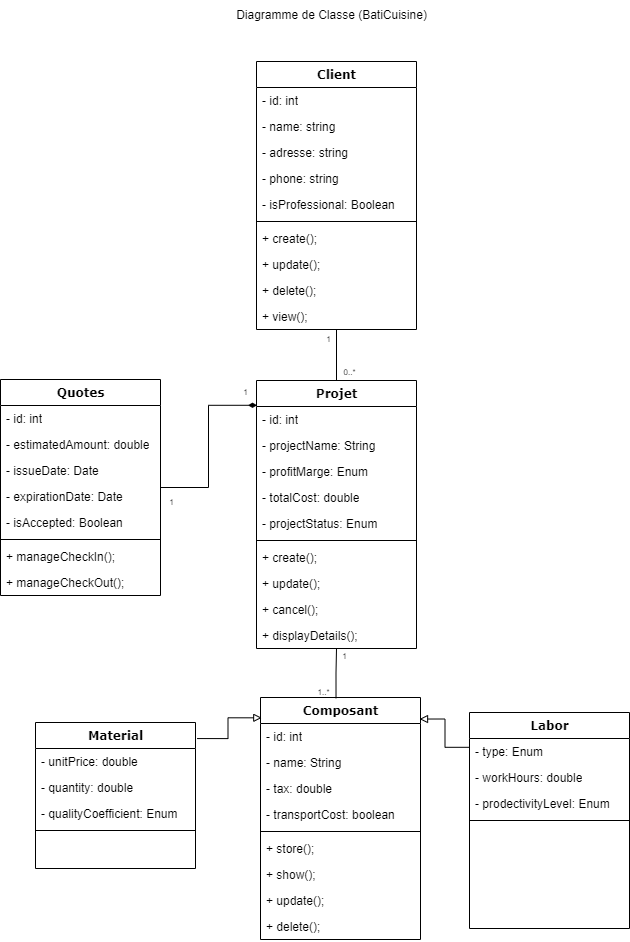

The diagram above was exported from draw.io. Its source (the exported page's mxGraphModel, read from the mxfile embedded in the PNG):
<mxGraphModel dx="1290" dy="520" grid="1" gridSize="10" guides="1" tooltips="1" connect="1" arrows="1" fold="1" page="1" pageScale="1" pageWidth="827" pageHeight="1169" math="0" shadow="0">
  <root>
    <mxCell id="0" />
    <mxCell id="1" parent="0" />
    <mxCell id="JvPnncFm0ie8FEmKQoIt-14" value="Quotes" style="swimlane;html=1;fontStyle=1;align=center;verticalAlign=top;childLayout=stackLayout;horizontal=1;startSize=26;horizontalStack=0;resizeParent=1;resizeLast=0;collapsible=1;marginBottom=0;swimlaneFillColor=#ffffff;rounded=0;shadow=0;comic=0;labelBackgroundColor=none;strokeWidth=1;fillColor=none;fontFamily=Verdana;fontSize=12" parent="1" vertex="1">
      <mxGeometry x="151" y="421" width="160" height="216" as="geometry" />
    </mxCell>
    <mxCell id="JvPnncFm0ie8FEmKQoIt-97" value="- id: int" style="text;html=1;strokeColor=none;fillColor=none;align=left;verticalAlign=top;spacingLeft=4;spacingRight=4;whiteSpace=wrap;overflow=hidden;rotatable=0;points=[[0,0.5],[1,0.5]];portConstraint=eastwest;" parent="JvPnncFm0ie8FEmKQoIt-14" vertex="1">
      <mxGeometry y="26" width="160" height="26" as="geometry" />
    </mxCell>
    <mxCell id="JvPnncFm0ie8FEmKQoIt-15" value="- estimatedAmount: double" style="text;html=1;strokeColor=none;fillColor=none;align=left;verticalAlign=top;spacingLeft=4;spacingRight=4;whiteSpace=wrap;overflow=hidden;rotatable=0;points=[[0,0.5],[1,0.5]];portConstraint=eastwest;" parent="JvPnncFm0ie8FEmKQoIt-14" vertex="1">
      <mxGeometry y="52" width="160" height="26" as="geometry" />
    </mxCell>
    <mxCell id="JvPnncFm0ie8FEmKQoIt-16" value="- issueDate: Date" style="text;html=1;strokeColor=none;fillColor=none;align=left;verticalAlign=top;spacingLeft=4;spacingRight=4;whiteSpace=wrap;overflow=hidden;rotatable=0;points=[[0,0.5],[1,0.5]];portConstraint=eastwest;" parent="JvPnncFm0ie8FEmKQoIt-14" vertex="1">
      <mxGeometry y="78" width="160" height="26" as="geometry" />
    </mxCell>
    <mxCell id="JvPnncFm0ie8FEmKQoIt-98" value="- expirationDate: Date" style="text;html=1;strokeColor=none;fillColor=none;align=left;verticalAlign=top;spacingLeft=4;spacingRight=4;whiteSpace=wrap;overflow=hidden;rotatable=0;points=[[0,0.5],[1,0.5]];portConstraint=eastwest;" parent="JvPnncFm0ie8FEmKQoIt-14" vertex="1">
      <mxGeometry y="104" width="160" height="26" as="geometry" />
    </mxCell>
    <mxCell id="JvPnncFm0ie8FEmKQoIt-99" value="- isAccepted: Boolean" style="text;html=1;strokeColor=none;fillColor=none;align=left;verticalAlign=top;spacingLeft=4;spacingRight=4;whiteSpace=wrap;overflow=hidden;rotatable=0;points=[[0,0.5],[1,0.5]];portConstraint=eastwest;" parent="JvPnncFm0ie8FEmKQoIt-14" vertex="1">
      <mxGeometry y="130" width="160" height="26" as="geometry" />
    </mxCell>
    <mxCell id="JvPnncFm0ie8FEmKQoIt-17" value="" style="line;html=1;strokeWidth=1;fillColor=none;align=left;verticalAlign=middle;spacingTop=-1;spacingLeft=3;spacingRight=3;rotatable=0;labelPosition=right;points=[];portConstraint=eastwest;" parent="JvPnncFm0ie8FEmKQoIt-14" vertex="1">
      <mxGeometry y="156" width="160" height="8" as="geometry" />
    </mxCell>
    <mxCell id="JvPnncFm0ie8FEmKQoIt-18" value="+ manageCheckIn();" style="text;html=1;strokeColor=none;fillColor=none;align=left;verticalAlign=top;spacingLeft=4;spacingRight=4;whiteSpace=wrap;overflow=hidden;rotatable=0;points=[[0,0.5],[1,0.5]];portConstraint=eastwest;" parent="JvPnncFm0ie8FEmKQoIt-14" vertex="1">
      <mxGeometry y="164" width="160" height="26" as="geometry" />
    </mxCell>
    <mxCell id="JvPnncFm0ie8FEmKQoIt-19" value="+ manageCheckOut();" style="text;html=1;strokeColor=none;fillColor=none;align=left;verticalAlign=top;spacingLeft=4;spacingRight=4;whiteSpace=wrap;overflow=hidden;rotatable=0;points=[[0,0.5],[1,0.5]];portConstraint=eastwest;" parent="JvPnncFm0ie8FEmKQoIt-14" vertex="1">
      <mxGeometry y="190" width="160" height="26" as="geometry" />
    </mxCell>
    <mxCell id="JvPnncFm0ie8FEmKQoIt-21" value="Client" style="swimlane;html=1;fontStyle=1;align=center;verticalAlign=top;childLayout=stackLayout;horizontal=1;startSize=26;horizontalStack=0;resizeParent=1;resizeLast=0;collapsible=1;marginBottom=0;swimlaneFillColor=#ffffff;rounded=0;shadow=0;comic=0;labelBackgroundColor=none;strokeWidth=1;fillColor=none;fontFamily=Verdana;fontSize=12" parent="1" vertex="1">
      <mxGeometry x="407" y="103" width="160" height="268" as="geometry" />
    </mxCell>
    <mxCell id="JvPnncFm0ie8FEmKQoIt-92" value="- id: int" style="text;html=1;strokeColor=none;fillColor=none;align=left;verticalAlign=top;spacingLeft=4;spacingRight=4;whiteSpace=wrap;overflow=hidden;rotatable=0;points=[[0,0.5],[1,0.5]];portConstraint=eastwest;" parent="JvPnncFm0ie8FEmKQoIt-21" vertex="1">
      <mxGeometry y="26" width="160" height="26" as="geometry" />
    </mxCell>
    <mxCell id="JvPnncFm0ie8FEmKQoIt-22" value="- name: string" style="text;html=1;strokeColor=none;fillColor=none;align=left;verticalAlign=top;spacingLeft=4;spacingRight=4;whiteSpace=wrap;overflow=hidden;rotatable=0;points=[[0,0.5],[1,0.5]];portConstraint=eastwest;" parent="JvPnncFm0ie8FEmKQoIt-21" vertex="1">
      <mxGeometry y="52" width="160" height="26" as="geometry" />
    </mxCell>
    <mxCell id="JvPnncFm0ie8FEmKQoIt-89" value="- adresse: string" style="text;html=1;strokeColor=none;fillColor=none;align=left;verticalAlign=top;spacingLeft=4;spacingRight=4;whiteSpace=wrap;overflow=hidden;rotatable=0;points=[[0,0.5],[1,0.5]];portConstraint=eastwest;" parent="JvPnncFm0ie8FEmKQoIt-21" vertex="1">
      <mxGeometry y="78" width="160" height="26" as="geometry" />
    </mxCell>
    <mxCell id="JvPnncFm0ie8FEmKQoIt-90" value="- phone: string" style="text;html=1;strokeColor=none;fillColor=none;align=left;verticalAlign=top;spacingLeft=4;spacingRight=4;whiteSpace=wrap;overflow=hidden;rotatable=0;points=[[0,0.5],[1,0.5]];portConstraint=eastwest;" parent="JvPnncFm0ie8FEmKQoIt-21" vertex="1">
      <mxGeometry y="104" width="160" height="26" as="geometry" />
    </mxCell>
    <mxCell id="JvPnncFm0ie8FEmKQoIt-91" value="- isProfessional: Boolean" style="text;html=1;strokeColor=none;fillColor=none;align=left;verticalAlign=top;spacingLeft=4;spacingRight=4;whiteSpace=wrap;overflow=hidden;rotatable=0;points=[[0,0.5],[1,0.5]];portConstraint=eastwest;" parent="JvPnncFm0ie8FEmKQoIt-21" vertex="1">
      <mxGeometry y="130" width="160" height="26" as="geometry" />
    </mxCell>
    <mxCell id="JvPnncFm0ie8FEmKQoIt-23" value="" style="line;html=1;strokeWidth=1;fillColor=none;align=left;verticalAlign=middle;spacingTop=-1;spacingLeft=3;spacingRight=3;rotatable=0;labelPosition=right;points=[];portConstraint=eastwest;" parent="JvPnncFm0ie8FEmKQoIt-21" vertex="1">
      <mxGeometry y="156" width="160" height="8" as="geometry" />
    </mxCell>
    <mxCell id="JvPnncFm0ie8FEmKQoIt-24" value="+ create();" style="text;html=1;strokeColor=none;fillColor=none;align=left;verticalAlign=top;spacingLeft=4;spacingRight=4;whiteSpace=wrap;overflow=hidden;rotatable=0;points=[[0,0.5],[1,0.5]];portConstraint=eastwest;" parent="JvPnncFm0ie8FEmKQoIt-21" vertex="1">
      <mxGeometry y="164" width="160" height="26" as="geometry" />
    </mxCell>
    <mxCell id="JvPnncFm0ie8FEmKQoIt-25" value="+ update();" style="text;html=1;strokeColor=none;fillColor=none;align=left;verticalAlign=top;spacingLeft=4;spacingRight=4;whiteSpace=wrap;overflow=hidden;rotatable=0;points=[[0,0.5],[1,0.5]];portConstraint=eastwest;" parent="JvPnncFm0ie8FEmKQoIt-21" vertex="1">
      <mxGeometry y="190" width="160" height="26" as="geometry" />
    </mxCell>
    <mxCell id="JvPnncFm0ie8FEmKQoIt-26" value="+ delete();" style="text;html=1;strokeColor=none;fillColor=none;align=left;verticalAlign=top;spacingLeft=4;spacingRight=4;whiteSpace=wrap;overflow=hidden;rotatable=0;points=[[0,0.5],[1,0.5]];portConstraint=eastwest;" parent="JvPnncFm0ie8FEmKQoIt-21" vertex="1">
      <mxGeometry y="216" width="160" height="26" as="geometry" />
    </mxCell>
    <mxCell id="JvPnncFm0ie8FEmKQoIt-27" value="+ view();" style="text;html=1;strokeColor=none;fillColor=none;align=left;verticalAlign=top;spacingLeft=4;spacingRight=4;whiteSpace=wrap;overflow=hidden;rotatable=0;points=[[0,0.5],[1,0.5]];portConstraint=eastwest;" parent="JvPnncFm0ie8FEmKQoIt-21" vertex="1">
      <mxGeometry y="242" width="160" height="26" as="geometry" />
    </mxCell>
    <mxCell id="JvPnncFm0ie8FEmKQoIt-35" style="edgeStyle=orthogonalEdgeStyle;rounded=0;orthogonalLoop=1;jettySize=auto;html=1;entryX=0.5;entryY=1;entryDx=0;entryDy=0;endArrow=none;endFill=0;" parent="1" source="JvPnncFm0ie8FEmKQoIt-36" target="JvPnncFm0ie8FEmKQoIt-21" edge="1">
      <mxGeometry relative="1" as="geometry" />
    </mxCell>
    <mxCell id="JvPnncFm0ie8FEmKQoIt-36" value="Projet" style="swimlane;html=1;fontStyle=1;align=center;verticalAlign=top;childLayout=stackLayout;horizontal=1;startSize=26;horizontalStack=0;resizeParent=1;resizeLast=0;collapsible=1;marginBottom=0;swimlaneFillColor=#ffffff;rounded=0;shadow=0;comic=0;labelBackgroundColor=none;strokeWidth=1;fillColor=none;fontFamily=Verdana;fontSize=12" parent="1" vertex="1">
      <mxGeometry x="407" y="422" width="160" height="268" as="geometry">
        <mxRectangle x="450" y="720" width="110" height="30" as="alternateBounds" />
      </mxGeometry>
    </mxCell>
    <mxCell id="JvPnncFm0ie8FEmKQoIt-37" value="- id: int" style="text;html=1;strokeColor=none;fillColor=none;align=left;verticalAlign=top;spacingLeft=4;spacingRight=4;whiteSpace=wrap;overflow=hidden;rotatable=0;points=[[0,0.5],[1,0.5]];portConstraint=eastwest;" parent="JvPnncFm0ie8FEmKQoIt-36" vertex="1">
      <mxGeometry y="26" width="160" height="26" as="geometry" />
    </mxCell>
    <mxCell id="JvPnncFm0ie8FEmKQoIt-38" value="- projectName: String" style="text;html=1;strokeColor=none;fillColor=none;align=left;verticalAlign=top;spacingLeft=4;spacingRight=4;whiteSpace=wrap;overflow=hidden;rotatable=0;points=[[0,0.5],[1,0.5]];portConstraint=eastwest;" parent="JvPnncFm0ie8FEmKQoIt-36" vertex="1">
      <mxGeometry y="52" width="160" height="26" as="geometry" />
    </mxCell>
    <mxCell id="JvPnncFm0ie8FEmKQoIt-39" value="- profitMarge: Enum" style="text;html=1;strokeColor=none;fillColor=none;align=left;verticalAlign=top;spacingLeft=4;spacingRight=4;whiteSpace=wrap;overflow=hidden;rotatable=0;points=[[0,0.5],[1,0.5]];portConstraint=eastwest;" parent="JvPnncFm0ie8FEmKQoIt-36" vertex="1">
      <mxGeometry y="78" width="160" height="26" as="geometry" />
    </mxCell>
    <mxCell id="JvPnncFm0ie8FEmKQoIt-93" value="- totalCost: double" style="text;html=1;strokeColor=none;fillColor=none;align=left;verticalAlign=top;spacingLeft=4;spacingRight=4;whiteSpace=wrap;overflow=hidden;rotatable=0;points=[[0,0.5],[1,0.5]];portConstraint=eastwest;" parent="JvPnncFm0ie8FEmKQoIt-36" vertex="1">
      <mxGeometry y="104" width="160" height="26" as="geometry" />
    </mxCell>
    <mxCell id="JvPnncFm0ie8FEmKQoIt-94" value="- projectStatus: Enum" style="text;html=1;strokeColor=none;fillColor=none;align=left;verticalAlign=top;spacingLeft=4;spacingRight=4;whiteSpace=wrap;overflow=hidden;rotatable=0;points=[[0,0.5],[1,0.5]];portConstraint=eastwest;" parent="JvPnncFm0ie8FEmKQoIt-36" vertex="1">
      <mxGeometry y="130" width="160" height="26" as="geometry" />
    </mxCell>
    <mxCell id="JvPnncFm0ie8FEmKQoIt-40" value="" style="line;html=1;strokeWidth=1;fillColor=none;align=left;verticalAlign=middle;spacingTop=-1;spacingLeft=3;spacingRight=3;rotatable=0;labelPosition=right;points=[];portConstraint=eastwest;" parent="JvPnncFm0ie8FEmKQoIt-36" vertex="1">
      <mxGeometry y="156" width="160" height="8" as="geometry" />
    </mxCell>
    <mxCell id="JvPnncFm0ie8FEmKQoIt-41" value="+ create();" style="text;html=1;strokeColor=none;fillColor=none;align=left;verticalAlign=top;spacingLeft=4;spacingRight=4;whiteSpace=wrap;overflow=hidden;rotatable=0;points=[[0,0.5],[1,0.5]];portConstraint=eastwest;" parent="JvPnncFm0ie8FEmKQoIt-36" vertex="1">
      <mxGeometry y="164" width="160" height="26" as="geometry" />
    </mxCell>
    <mxCell id="JvPnncFm0ie8FEmKQoIt-42" value="+ update();" style="text;html=1;strokeColor=none;fillColor=none;align=left;verticalAlign=top;spacingLeft=4;spacingRight=4;whiteSpace=wrap;overflow=hidden;rotatable=0;points=[[0,0.5],[1,0.5]];portConstraint=eastwest;" parent="JvPnncFm0ie8FEmKQoIt-36" vertex="1">
      <mxGeometry y="190" width="160" height="26" as="geometry" />
    </mxCell>
    <mxCell id="JvPnncFm0ie8FEmKQoIt-43" value="+ cancel();" style="text;html=1;strokeColor=none;fillColor=none;align=left;verticalAlign=top;spacingLeft=4;spacingRight=4;whiteSpace=wrap;overflow=hidden;rotatable=0;points=[[0,0.5],[1,0.5]];portConstraint=eastwest;" parent="JvPnncFm0ie8FEmKQoIt-36" vertex="1">
      <mxGeometry y="216" width="160" height="26" as="geometry" />
    </mxCell>
    <mxCell id="JvPnncFm0ie8FEmKQoIt-44" value="+ displayDetails();" style="text;html=1;strokeColor=none;fillColor=none;align=left;verticalAlign=top;spacingLeft=4;spacingRight=4;whiteSpace=wrap;overflow=hidden;rotatable=0;points=[[0,0.5],[1,0.5]];portConstraint=eastwest;" parent="JvPnncFm0ie8FEmKQoIt-36" vertex="1">
      <mxGeometry y="242" width="160" height="26" as="geometry" />
    </mxCell>
    <mxCell id="JvPnncFm0ie8FEmKQoIt-45" style="edgeStyle=orthogonalEdgeStyle;rounded=0;orthogonalLoop=1;jettySize=auto;html=1;entryX=0.5;entryY=1;entryDx=0;entryDy=0;exitX=0.472;exitY=0.003;exitDx=0;exitDy=0;exitPerimeter=0;endArrow=none;endFill=0;" parent="1" source="JvPnncFm0ie8FEmKQoIt-46" target="JvPnncFm0ie8FEmKQoIt-36" edge="1">
      <mxGeometry relative="1" as="geometry">
        <mxPoint x="490" y="614" as="sourcePoint" />
      </mxGeometry>
    </mxCell>
    <mxCell id="JvPnncFm0ie8FEmKQoIt-46" value="Composant" style="swimlane;html=1;fontStyle=1;align=center;verticalAlign=top;childLayout=stackLayout;horizontal=1;startSize=26;horizontalStack=0;resizeParent=1;resizeLast=0;collapsible=1;marginBottom=0;swimlaneFillColor=#ffffff;rounded=0;shadow=0;comic=0;labelBackgroundColor=none;strokeWidth=1;fillColor=none;fontFamily=Verdana;fontSize=12" parent="1" vertex="1">
      <mxGeometry x="411" y="739" width="160" height="242" as="geometry" />
    </mxCell>
    <mxCell id="JvPnncFm0ie8FEmKQoIt-47" value="- id: int" style="text;html=1;strokeColor=none;fillColor=none;align=left;verticalAlign=top;spacingLeft=4;spacingRight=4;whiteSpace=wrap;overflow=hidden;rotatable=0;points=[[0,0.5],[1,0.5]];portConstraint=eastwest;" parent="JvPnncFm0ie8FEmKQoIt-46" vertex="1">
      <mxGeometry y="26" width="160" height="26" as="geometry" />
    </mxCell>
    <mxCell id="JvPnncFm0ie8FEmKQoIt-48" value="- name: String" style="text;html=1;strokeColor=none;fillColor=none;align=left;verticalAlign=top;spacingLeft=4;spacingRight=4;whiteSpace=wrap;overflow=hidden;rotatable=0;points=[[0,0.5],[1,0.5]];portConstraint=eastwest;" parent="JvPnncFm0ie8FEmKQoIt-46" vertex="1">
      <mxGeometry y="52" width="160" height="26" as="geometry" />
    </mxCell>
    <mxCell id="JvPnncFm0ie8FEmKQoIt-49" value="- tax: double" style="text;html=1;strokeColor=none;fillColor=none;align=left;verticalAlign=top;spacingLeft=4;spacingRight=4;whiteSpace=wrap;overflow=hidden;rotatable=0;points=[[0,0.5],[1,0.5]];portConstraint=eastwest;" parent="JvPnncFm0ie8FEmKQoIt-46" vertex="1">
      <mxGeometry y="78" width="160" height="26" as="geometry" />
    </mxCell>
    <mxCell id="JvPnncFm0ie8FEmKQoIt-50" value="- transportCost: boolean" style="text;html=1;strokeColor=none;fillColor=none;align=left;verticalAlign=top;spacingLeft=4;spacingRight=4;whiteSpace=wrap;overflow=hidden;rotatable=0;points=[[0,0.5],[1,0.5]];portConstraint=eastwest;" parent="JvPnncFm0ie8FEmKQoIt-46" vertex="1">
      <mxGeometry y="104" width="160" height="26" as="geometry" />
    </mxCell>
    <mxCell id="JvPnncFm0ie8FEmKQoIt-51" value="" style="line;html=1;strokeWidth=1;fillColor=none;align=left;verticalAlign=middle;spacingTop=-1;spacingLeft=3;spacingRight=3;rotatable=0;labelPosition=right;points=[];portConstraint=eastwest;" parent="JvPnncFm0ie8FEmKQoIt-46" vertex="1">
      <mxGeometry y="130" width="160" height="8" as="geometry" />
    </mxCell>
    <mxCell id="JvPnncFm0ie8FEmKQoIt-52" value="+ store();" style="text;html=1;strokeColor=none;fillColor=none;align=left;verticalAlign=top;spacingLeft=4;spacingRight=4;whiteSpace=wrap;overflow=hidden;rotatable=0;points=[[0,0.5],[1,0.5]];portConstraint=eastwest;" parent="JvPnncFm0ie8FEmKQoIt-46" vertex="1">
      <mxGeometry y="138" width="160" height="26" as="geometry" />
    </mxCell>
    <mxCell id="JvPnncFm0ie8FEmKQoIt-53" value="+ show();" style="text;html=1;strokeColor=none;fillColor=none;align=left;verticalAlign=top;spacingLeft=4;spacingRight=4;whiteSpace=wrap;overflow=hidden;rotatable=0;points=[[0,0.5],[1,0.5]];portConstraint=eastwest;" parent="JvPnncFm0ie8FEmKQoIt-46" vertex="1">
      <mxGeometry y="164" width="160" height="26" as="geometry" />
    </mxCell>
    <mxCell id="JvPnncFm0ie8FEmKQoIt-104" value="+ update();" style="text;html=1;strokeColor=none;fillColor=none;align=left;verticalAlign=top;spacingLeft=4;spacingRight=4;whiteSpace=wrap;overflow=hidden;rotatable=0;points=[[0,0.5],[1,0.5]];portConstraint=eastwest;" parent="JvPnncFm0ie8FEmKQoIt-46" vertex="1">
      <mxGeometry y="190" width="160" height="26" as="geometry" />
    </mxCell>
    <mxCell id="JvPnncFm0ie8FEmKQoIt-105" value="+ delete();" style="text;html=1;strokeColor=none;fillColor=none;align=left;verticalAlign=top;spacingLeft=4;spacingRight=4;whiteSpace=wrap;overflow=hidden;rotatable=0;points=[[0,0.5],[1,0.5]];portConstraint=eastwest;" parent="JvPnncFm0ie8FEmKQoIt-46" vertex="1">
      <mxGeometry y="216" width="160" height="26" as="geometry" />
    </mxCell>
    <mxCell id="JvPnncFm0ie8FEmKQoIt-54" value="Material" style="swimlane;html=1;fontStyle=1;align=center;verticalAlign=top;childLayout=stackLayout;horizontal=1;startSize=26;horizontalStack=0;resizeParent=1;resizeLast=0;collapsible=1;marginBottom=0;swimlaneFillColor=#ffffff;rounded=0;shadow=0;comic=0;labelBackgroundColor=none;strokeWidth=1;fillColor=none;fontFamily=Verdana;fontSize=12" parent="1" vertex="1">
      <mxGeometry x="186" y="764" width="160" height="146" as="geometry" />
    </mxCell>
    <mxCell id="JvPnncFm0ie8FEmKQoIt-57" value="- unitPrice: double" style="text;html=1;strokeColor=none;fillColor=none;align=left;verticalAlign=top;spacingLeft=4;spacingRight=4;whiteSpace=wrap;overflow=hidden;rotatable=0;points=[[0,0.5],[1,0.5]];portConstraint=eastwest;" parent="JvPnncFm0ie8FEmKQoIt-54" vertex="1">
      <mxGeometry y="26" width="160" height="26" as="geometry" />
    </mxCell>
    <mxCell id="JvPnncFm0ie8FEmKQoIt-58" value="- quantity: double" style="text;html=1;strokeColor=none;fillColor=none;align=left;verticalAlign=top;spacingLeft=4;spacingRight=4;whiteSpace=wrap;overflow=hidden;rotatable=0;points=[[0,0.5],[1,0.5]];portConstraint=eastwest;" parent="JvPnncFm0ie8FEmKQoIt-54" vertex="1">
      <mxGeometry y="52" width="160" height="26" as="geometry" />
    </mxCell>
    <mxCell id="JvPnncFm0ie8FEmKQoIt-95" value="- qualityCoefficient: Enum" style="text;html=1;strokeColor=none;fillColor=none;align=left;verticalAlign=top;spacingLeft=4;spacingRight=4;whiteSpace=wrap;overflow=hidden;rotatable=0;points=[[0,0.5],[1,0.5]];portConstraint=eastwest;" parent="JvPnncFm0ie8FEmKQoIt-54" vertex="1">
      <mxGeometry y="78" width="160" height="26" as="geometry" />
    </mxCell>
    <mxCell id="JvPnncFm0ie8FEmKQoIt-59" value="" style="line;html=1;strokeWidth=1;fillColor=none;align=left;verticalAlign=middle;spacingTop=-1;spacingLeft=3;spacingRight=3;rotatable=0;labelPosition=right;points=[];portConstraint=eastwest;" parent="JvPnncFm0ie8FEmKQoIt-54" vertex="1">
      <mxGeometry y="104" width="160" height="8" as="geometry" />
    </mxCell>
    <mxCell id="JvPnncFm0ie8FEmKQoIt-60" value="Labor" style="swimlane;html=1;fontStyle=1;align=center;verticalAlign=top;childLayout=stackLayout;horizontal=1;startSize=26;horizontalStack=0;resizeParent=1;resizeLast=0;collapsible=1;marginBottom=0;swimlaneFillColor=#ffffff;rounded=0;shadow=0;comic=0;labelBackgroundColor=none;strokeWidth=1;fillColor=none;fontFamily=Verdana;fontSize=12" parent="1" vertex="1">
      <mxGeometry x="620" y="754" width="160" height="216" as="geometry" />
    </mxCell>
    <mxCell id="JvPnncFm0ie8FEmKQoIt-62" value="- type: Enum" style="text;html=1;strokeColor=none;fillColor=none;align=left;verticalAlign=top;spacingLeft=4;spacingRight=4;whiteSpace=wrap;overflow=hidden;rotatable=0;points=[[0,0.5],[1,0.5]];portConstraint=eastwest;" parent="JvPnncFm0ie8FEmKQoIt-60" vertex="1">
      <mxGeometry y="26" width="160" height="26" as="geometry" />
    </mxCell>
    <mxCell id="JvPnncFm0ie8FEmKQoIt-63" value="- workHours: double" style="text;html=1;strokeColor=none;fillColor=none;align=left;verticalAlign=top;spacingLeft=4;spacingRight=4;whiteSpace=wrap;overflow=hidden;rotatable=0;points=[[0,0.5],[1,0.5]];portConstraint=eastwest;" parent="JvPnncFm0ie8FEmKQoIt-60" vertex="1">
      <mxGeometry y="52" width="160" height="26" as="geometry" />
    </mxCell>
    <mxCell id="JvPnncFm0ie8FEmKQoIt-96" value="- prodectivityLevel: Enum" style="text;html=1;strokeColor=none;fillColor=none;align=left;verticalAlign=top;spacingLeft=4;spacingRight=4;whiteSpace=wrap;overflow=hidden;rotatable=0;points=[[0,0.5],[1,0.5]];portConstraint=eastwest;" parent="JvPnncFm0ie8FEmKQoIt-60" vertex="1">
      <mxGeometry y="78" width="160" height="26" as="geometry" />
    </mxCell>
    <mxCell id="JvPnncFm0ie8FEmKQoIt-64" value="" style="line;html=1;strokeWidth=1;fillColor=none;align=left;verticalAlign=middle;spacingTop=-1;spacingLeft=3;spacingRight=3;rotatable=0;labelPosition=right;points=[];portConstraint=eastwest;" parent="JvPnncFm0ie8FEmKQoIt-60" vertex="1">
      <mxGeometry y="104" width="160" height="8" as="geometry" />
    </mxCell>
    <mxCell id="JvPnncFm0ie8FEmKQoIt-77" style="edgeStyle=orthogonalEdgeStyle;rounded=0;orthogonalLoop=1;jettySize=auto;html=1;entryX=0.994;entryY=0.089;entryDx=0;entryDy=0;entryPerimeter=0;endArrow=block;endFill=0;exitX=0.001;exitY=0.339;exitDx=0;exitDy=0;exitPerimeter=0;" parent="1" source="JvPnncFm0ie8FEmKQoIt-62" target="JvPnncFm0ie8FEmKQoIt-46" edge="1">
      <mxGeometry relative="1" as="geometry" />
    </mxCell>
    <mxCell id="JvPnncFm0ie8FEmKQoIt-78" style="edgeStyle=orthogonalEdgeStyle;rounded=0;orthogonalLoop=1;jettySize=auto;html=1;endArrow=block;endFill=0;exitX=1.01;exitY=0.11;exitDx=0;exitDy=0;exitPerimeter=0;entryX=0.008;entryY=0.084;entryDx=0;entryDy=0;entryPerimeter=0;" parent="1" source="JvPnncFm0ie8FEmKQoIt-54" target="JvPnncFm0ie8FEmKQoIt-46" edge="1">
      <mxGeometry relative="1" as="geometry">
        <mxPoint x="410" y="634" as="sourcePoint" />
        <mxPoint x="377" y="794" as="targetPoint" />
      </mxGeometry>
    </mxCell>
    <mxCell id="JvPnncFm0ie8FEmKQoIt-80" value="&lt;p style=&quot;line-height: 120%; font-size: 8px;&quot;&gt;&lt;font style=&quot;font-size: 8px;&quot;&gt;1..*&lt;/font&gt;&lt;/p&gt;" style="text;html=1;align=center;verticalAlign=middle;resizable=0;points=[];autosize=1;strokeColor=none;fillColor=none;fontSize=8;" parent="1" vertex="1">
      <mxGeometry x="454" y="714" width="40" height="40" as="geometry" />
    </mxCell>
    <mxCell id="JvPnncFm0ie8FEmKQoIt-81" value="&lt;p style=&quot;line-height: 120%; font-size: 8px;&quot;&gt;&lt;font style=&quot;font-size: 8px;&quot;&gt;1&lt;/font&gt;&lt;/p&gt;" style="text;html=1;align=center;verticalAlign=middle;resizable=0;points=[];autosize=1;strokeColor=none;fillColor=none;fontSize=8;" parent="1" vertex="1">
      <mxGeometry x="480" y="678" width="30" height="40" as="geometry" />
    </mxCell>
    <mxCell id="JvPnncFm0ie8FEmKQoIt-84" value="&lt;p style=&quot;line-height: 120%; font-size: 8px;&quot;&gt;&lt;font style=&quot;font-size: 8px;&quot;&gt;1&lt;/font&gt;&lt;/p&gt;" style="text;html=1;align=center;verticalAlign=middle;resizable=0;points=[];autosize=1;strokeColor=none;fillColor=none;fontSize=8;" parent="1" vertex="1">
      <mxGeometry x="464" y="361" width="30" height="40" as="geometry" />
    </mxCell>
    <mxCell id="JvPnncFm0ie8FEmKQoIt-86" value="&lt;p style=&quot;line-height: 120%; font-size: 8px;&quot;&gt;&lt;font style=&quot;font-size: 8px;&quot;&gt;0..*&lt;/font&gt;&lt;/p&gt;" style="text;html=1;align=center;verticalAlign=middle;resizable=0;points=[];autosize=1;strokeColor=none;fillColor=none;fontSize=8;" parent="1" vertex="1">
      <mxGeometry x="480" y="394" width="40" height="40" as="geometry" />
    </mxCell>
    <mxCell id="JvPnncFm0ie8FEmKQoIt-100" style="edgeStyle=orthogonalEdgeStyle;rounded=0;orthogonalLoop=1;jettySize=auto;html=1;entryX=0.003;entryY=-0.047;entryDx=0;entryDy=0;entryPerimeter=0;endArrow=diamondThin;endFill=1;" parent="1" source="JvPnncFm0ie8FEmKQoIt-14" target="JvPnncFm0ie8FEmKQoIt-37" edge="1">
      <mxGeometry relative="1" as="geometry" />
    </mxCell>
    <mxCell id="JvPnncFm0ie8FEmKQoIt-101" value="&lt;p style=&quot;line-height: 120%; font-size: 8px;&quot;&gt;&lt;font style=&quot;font-size: 8px;&quot;&gt;1&lt;/font&gt;&lt;/p&gt;" style="text;html=1;align=center;verticalAlign=middle;resizable=0;points=[];autosize=1;strokeColor=none;fillColor=none;fontSize=8;" parent="1" vertex="1">
      <mxGeometry x="381" y="414" width="30" height="40" as="geometry" />
    </mxCell>
    <mxCell id="JvPnncFm0ie8FEmKQoIt-102" value="&lt;p style=&quot;line-height: 120%; font-size: 8px;&quot;&gt;&lt;font style=&quot;font-size: 8px;&quot;&gt;1&lt;/font&gt;&lt;/p&gt;" style="text;html=1;align=center;verticalAlign=middle;resizable=0;points=[];autosize=1;strokeColor=none;fillColor=none;fontSize=8;" parent="1" vertex="1">
      <mxGeometry x="307" y="524" width="30" height="40" as="geometry" />
    </mxCell>
    <mxCell id="JvPnncFm0ie8FEmKQoIt-103" value="Diagramme de Classe (BatiCuisine)" style="text;html=1;align=center;verticalAlign=middle;resizable=0;points=[];autosize=1;strokeColor=none;fillColor=none;" parent="1" vertex="1">
      <mxGeometry x="377" y="42" width="210" height="30" as="geometry" />
    </mxCell>
  </root>
</mxGraphModel>